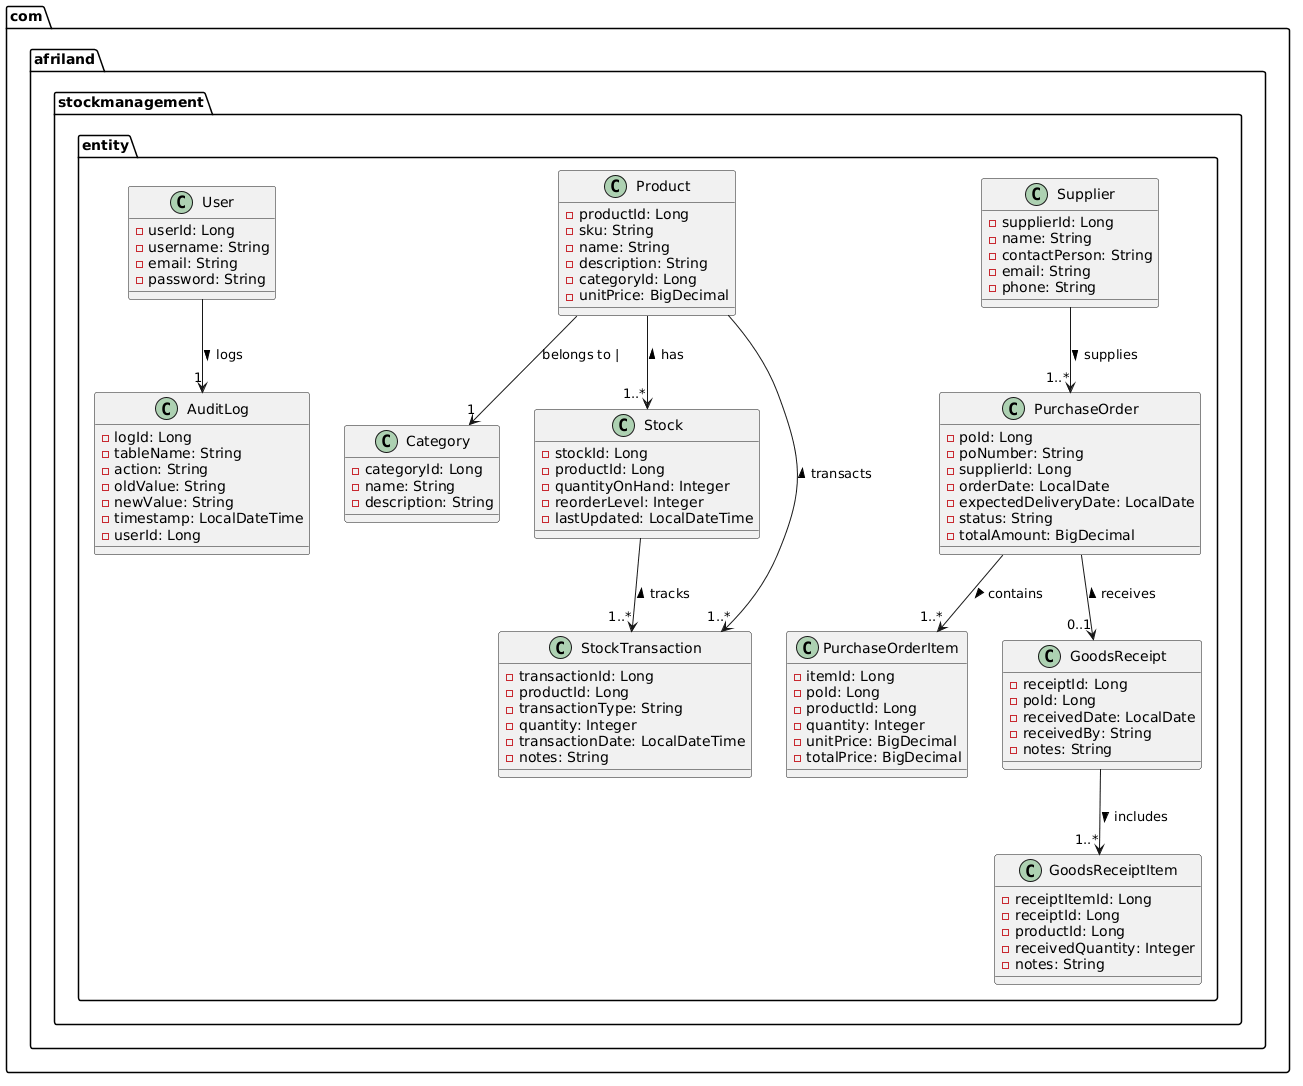

The diagram above was rendered by PlantUML. Its source (embedded in the PNG):
@startuml
package "com.afriland.stockmanagement" {
  package "entity" {
    class User {
      - userId: Long
      - username: String
      - email: String
      - password: String
    }
    
    class Product {
      - productId: Long
      - sku: String
      - name: String
      - description: String
      - categoryId: Long
      - unitPrice: BigDecimal
    }
    
    class Supplier {
      - supplierId: Long
      - name: String
      - contactPerson: String
      - email: String
      - phone: String
    }
    
    class Category {
      - categoryId: Long
      - name: String
      - description: String
    }
    
    class Stock {
      - stockId: Long
      - productId: Long
      - quantityOnHand: Integer
      - reorderLevel: Integer
      - lastUpdated: LocalDateTime
    }
    
    class StockTransaction {
      - transactionId: Long
      - productId: Long
      - transactionType: String
      - quantity: Integer
      - transactionDate: LocalDateTime
      - notes: String
    }
    
    class PurchaseOrder {
      - poId: Long
      - poNumber: String
      - supplierId: Long
      - orderDate: LocalDate
      - expectedDeliveryDate: LocalDate
      - status: String
      - totalAmount: BigDecimal
    }
    
    class PurchaseOrderItem {
      - itemId: Long
      - poId: Long
      - productId: Long
      - quantity: Integer
      - unitPrice: BigDecimal
      - totalPrice: BigDecimal
    }
    
    class GoodsReceipt {
      - receiptId: Long
      - poId: Long
      - receivedDate: LocalDate
      - receivedBy: String
      - notes: String
    }
    
    class GoodsReceiptItem {
      - receiptItemId: Long
      - receiptId: Long
      - productId: Long
      - receivedQuantity: Integer
      - notes: String
    }
    
    class AuditLog {
      - logId: Long
      - tableName: String
      - action: String
      - oldValue: String
      - newValue: String
      - timestamp: LocalDateTime
      - userId: Long
    }
  }
}

User --> "1" AuditLog : logs >
Product --> "1..*" Stock : has <
Product --> "1..*" StockTransaction : transacts <
Product --> "1" Category : belongs to |
Supplier --> "1..*" PurchaseOrder : supplies >
PurchaseOrder --> "1..*" PurchaseOrderItem : contains >
PurchaseOrder --> "0..1" GoodsReceipt : receives <
GoodsReceipt --> "1..*" GoodsReceiptItem : includes >
Stock --> "1..*" StockTransaction : tracks <
@enduml